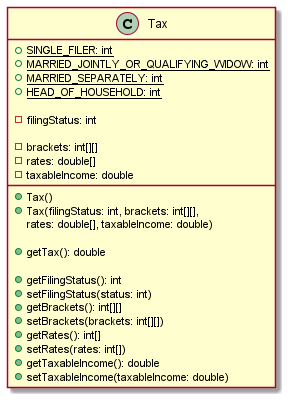

The diagram above was rendered by PlantUML. Its source (embedded in the PNG):
@startuml
class Tax {
    {static} +SINGLE_FILER: int
    {static} +MARRIED_JOINTLY_OR_QUALIFYING_WIDOW: int
    {static} +MARRIED_SEPARATELY: int
    {static} +HEAD_OF_HOUSEHOLD: int

    -filingStatus: int

    -brackets: int[][]
    -rates: double[]
    -taxableIncome: double
     +Tax()
    +Tax(filingStatus: int, brackets: int[][],
         rates: double[], taxableIncome: double)

    +getTax(): double

    +getFilingStatus(): int
    +setFilingStatus(status: int)
    +getBrackets(): int[][]
    +setBrackets(brackets: int[][])
    +getRates(): int[]
    +setRates(rates: int[])
    +getTaxableIncome(): double
    +setTaxableIncome(taxableIncome: double)
}
@enduml